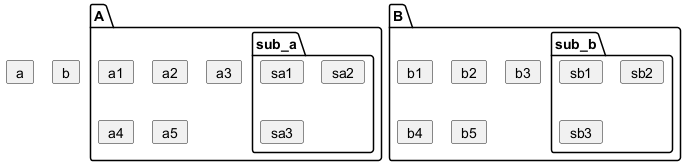

The diagram above was rendered by PlantUML. Its source (embedded in the PNG):
@startuml
!pragma layout smetana
card a
card b
package A {
  card a1
  card a2
  card a3
  card a4
  card a5
  package sub_a {
   card sa1
   card sa2
   card sa3
  }
}
  
package B {
  card b1
  card b2
  card b3
  card b4
  card b5
  package sub_b {
   card sb1
   card sb2
   card sb3
  }
}
@enduml